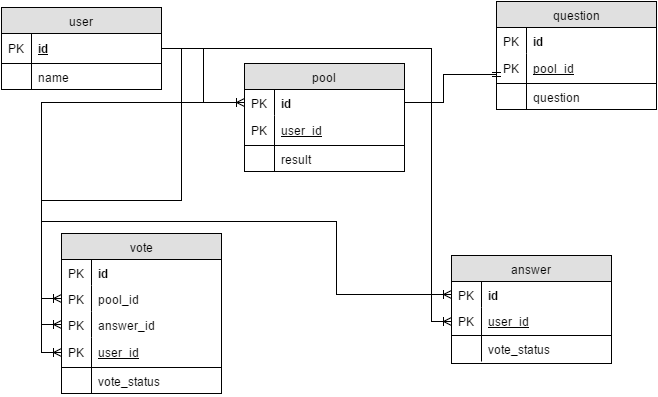

The diagram above was exported from draw.io. Its source (the exported page's mxGraphModel, read from the mxfile embedded in the PNG):
<mxGraphModel dx="876" dy="438" grid="1" gridSize="10" guides="1" tooltips="1" connect="1" arrows="1" fold="1" page="1" pageScale="1" pageWidth="826" pageHeight="1169" background="#ffffff" math="0" shadow="0">
  <root>
    <mxCell id="0" />
    <mxCell id="1" parent="0" />
    <mxCell id="2" value="user" style="swimlane;html=1;fontStyle=0;childLayout=stackLayout;horizontal=1;startSize=26;fillColor=#e0e0e0;horizontalStack=0;resizeParent=1;resizeLast=0;collapsible=1;marginBottom=0;swimlaneFillColor=#ffffff;align=center;" vertex="1" parent="1">
      <mxGeometry x="10" y="36" width="160" height="82" as="geometry" />
    </mxCell>
    <mxCell id="3" value="id" style="shape=partialRectangle;top=0;left=0;right=0;bottom=1;html=1;align=left;verticalAlign=middle;fillColor=none;spacingLeft=34;spacingRight=4;whiteSpace=wrap;overflow=hidden;rotatable=0;points=[[0,0.5],[1,0.5]];portConstraint=eastwest;dropTarget=0;fontStyle=5;" vertex="1" parent="2">
      <mxGeometry y="26" width="160" height="30" as="geometry" />
    </mxCell>
    <mxCell id="4" value="PK" style="shape=partialRectangle;top=0;left=0;bottom=0;html=1;fillColor=none;align=left;verticalAlign=middle;spacingLeft=4;spacingRight=4;whiteSpace=wrap;overflow=hidden;rotatable=0;points=[];portConstraint=eastwest;part=1;" vertex="1" connectable="0" parent="3">
      <mxGeometry width="30" height="30" as="geometry" />
    </mxCell>
    <mxCell id="5" value="name" style="shape=partialRectangle;top=0;left=0;right=0;bottom=0;html=1;align=left;verticalAlign=top;fillColor=none;spacingLeft=34;spacingRight=4;whiteSpace=wrap;overflow=hidden;rotatable=0;points=[[0,0.5],[1,0.5]];portConstraint=eastwest;dropTarget=0;" vertex="1" parent="2">
      <mxGeometry y="56" width="160" height="26" as="geometry" />
    </mxCell>
    <mxCell id="6" value="" style="shape=partialRectangle;top=0;left=0;bottom=0;html=1;fillColor=none;align=left;verticalAlign=top;spacingLeft=4;spacingRight=4;whiteSpace=wrap;overflow=hidden;rotatable=0;points=[];portConstraint=eastwest;part=1;" vertex="1" connectable="0" parent="5">
      <mxGeometry width="30" height="26" as="geometry" />
    </mxCell>
    <mxCell id="13" value="pool" style="swimlane;html=1;fontStyle=0;childLayout=stackLayout;horizontal=1;startSize=26;fillColor=#e0e0e0;horizontalStack=0;resizeParent=1;resizeLast=0;collapsible=1;marginBottom=0;swimlaneFillColor=#ffffff;align=center;" vertex="1" parent="1">
      <mxGeometry x="253" y="92" width="160" height="108" as="geometry" />
    </mxCell>
    <mxCell id="28" value="&lt;b&gt;id&lt;/b&gt;" style="shape=partialRectangle;top=0;left=0;right=0;bottom=0;html=1;align=left;verticalAlign=top;fillColor=none;spacingLeft=34;spacingRight=4;whiteSpace=wrap;overflow=hidden;rotatable=0;points=[[0,0.5],[1,0.5]];portConstraint=eastwest;dropTarget=0;" vertex="1" parent="13">
      <mxGeometry y="26" width="160" height="26" as="geometry" />
    </mxCell>
    <mxCell id="29" value="PK" style="shape=partialRectangle;top=0;left=0;bottom=0;html=1;fillColor=none;align=left;verticalAlign=top;spacingLeft=4;spacingRight=4;whiteSpace=wrap;overflow=hidden;rotatable=0;points=[];portConstraint=eastwest;part=1;" vertex="1" connectable="0" parent="28">
      <mxGeometry width="30" height="26" as="geometry" />
    </mxCell>
    <mxCell id="14" value="&lt;span style=&quot;font-weight: normal&quot;&gt;user_id&lt;/span&gt;" style="shape=partialRectangle;top=0;left=0;right=0;bottom=1;html=1;align=left;verticalAlign=middle;fillColor=none;spacingLeft=34;spacingRight=4;whiteSpace=wrap;overflow=hidden;rotatable=0;points=[[0,0.5],[1,0.5]];portConstraint=eastwest;dropTarget=0;fontStyle=5;" vertex="1" parent="13">
      <mxGeometry y="52" width="160" height="30" as="geometry" />
    </mxCell>
    <mxCell id="15" value="PK" style="shape=partialRectangle;top=0;left=0;bottom=0;html=1;fillColor=none;align=left;verticalAlign=middle;spacingLeft=4;spacingRight=4;whiteSpace=wrap;overflow=hidden;rotatable=0;points=[];portConstraint=eastwest;part=1;" vertex="1" connectable="0" parent="14">
      <mxGeometry width="30" height="30" as="geometry" />
    </mxCell>
    <mxCell id="16" value="result" style="shape=partialRectangle;top=0;left=0;right=0;bottom=0;html=1;align=left;verticalAlign=top;fillColor=none;spacingLeft=34;spacingRight=4;whiteSpace=wrap;overflow=hidden;rotatable=0;points=[[0,0.5],[1,0.5]];portConstraint=eastwest;dropTarget=0;" vertex="1" parent="13">
      <mxGeometry y="82" width="160" height="26" as="geometry" />
    </mxCell>
    <mxCell id="17" value="" style="shape=partialRectangle;top=0;left=0;bottom=0;html=1;fillColor=none;align=left;verticalAlign=top;spacingLeft=4;spacingRight=4;whiteSpace=wrap;overflow=hidden;rotatable=0;points=[];portConstraint=eastwest;part=1;" vertex="1" connectable="0" parent="16">
      <mxGeometry width="30" height="26" as="geometry" />
    </mxCell>
    <mxCell id="30" value="question" style="swimlane;html=1;fontStyle=0;childLayout=stackLayout;horizontal=1;startSize=26;fillColor=#e0e0e0;horizontalStack=0;resizeParent=1;resizeLast=0;collapsible=1;marginBottom=0;swimlaneFillColor=#ffffff;align=center;" vertex="1" parent="1">
      <mxGeometry x="505" y="30" width="160" height="108" as="geometry" />
    </mxCell>
    <mxCell id="31" value="&lt;b&gt;id&lt;/b&gt;" style="shape=partialRectangle;top=0;left=0;right=0;bottom=0;html=1;align=left;verticalAlign=top;fillColor=none;spacingLeft=34;spacingRight=4;whiteSpace=wrap;overflow=hidden;rotatable=0;points=[[0,0.5],[1,0.5]];portConstraint=eastwest;dropTarget=0;" vertex="1" parent="30">
      <mxGeometry y="26" width="160" height="26" as="geometry" />
    </mxCell>
    <mxCell id="32" value="PK" style="shape=partialRectangle;top=0;left=0;bottom=0;html=1;fillColor=none;align=left;verticalAlign=top;spacingLeft=4;spacingRight=4;whiteSpace=wrap;overflow=hidden;rotatable=0;points=[];portConstraint=eastwest;part=1;" vertex="1" connectable="0" parent="31">
      <mxGeometry width="30" height="26" as="geometry" />
    </mxCell>
    <mxCell id="33" value="&lt;span style=&quot;font-weight: normal&quot;&gt;pool_id&lt;/span&gt;" style="shape=partialRectangle;top=0;left=0;right=0;bottom=1;html=1;align=left;verticalAlign=middle;fillColor=none;spacingLeft=34;spacingRight=4;whiteSpace=wrap;overflow=hidden;rotatable=0;points=[[0,0.5],[1,0.5]];portConstraint=eastwest;dropTarget=0;fontStyle=5;" vertex="1" parent="30">
      <mxGeometry y="52" width="160" height="30" as="geometry" />
    </mxCell>
    <mxCell id="34" value="PK" style="shape=partialRectangle;top=0;left=0;bottom=0;html=1;fillColor=none;align=left;verticalAlign=middle;spacingLeft=4;spacingRight=4;whiteSpace=wrap;overflow=hidden;rotatable=0;points=[];portConstraint=eastwest;part=1;" vertex="1" connectable="0" parent="33">
      <mxGeometry width="30" height="30" as="geometry" />
    </mxCell>
    <mxCell id="35" value="question" style="shape=partialRectangle;top=0;left=0;right=0;bottom=0;html=1;align=left;verticalAlign=top;fillColor=none;spacingLeft=34;spacingRight=4;whiteSpace=wrap;overflow=hidden;rotatable=0;points=[[0,0.5],[1,0.5]];portConstraint=eastwest;dropTarget=0;" vertex="1" parent="30">
      <mxGeometry y="82" width="160" height="26" as="geometry" />
    </mxCell>
    <mxCell id="36" value="" style="shape=partialRectangle;top=0;left=0;bottom=0;html=1;fillColor=none;align=left;verticalAlign=top;spacingLeft=4;spacingRight=4;whiteSpace=wrap;overflow=hidden;rotatable=0;points=[];portConstraint=eastwest;part=1;" vertex="1" connectable="0" parent="35">
      <mxGeometry width="30" height="26" as="geometry" />
    </mxCell>
    <mxCell id="48" value="vote" style="swimlane;html=1;fontStyle=0;childLayout=stackLayout;horizontal=1;startSize=26;fillColor=#e0e0e0;horizontalStack=0;resizeParent=1;resizeLast=0;collapsible=1;marginBottom=0;swimlaneFillColor=#ffffff;align=center;" vertex="1" parent="1">
      <mxGeometry x="70" y="262" width="160" height="160" as="geometry" />
    </mxCell>
    <mxCell id="49" value="&lt;b&gt;id&lt;/b&gt;" style="shape=partialRectangle;top=0;left=0;right=0;bottom=0;html=1;align=left;verticalAlign=top;fillColor=none;spacingLeft=34;spacingRight=4;whiteSpace=wrap;overflow=hidden;rotatable=0;points=[[0,0.5],[1,0.5]];portConstraint=eastwest;dropTarget=0;" vertex="1" parent="48">
      <mxGeometry y="26" width="160" height="26" as="geometry" />
    </mxCell>
    <mxCell id="50" value="PK" style="shape=partialRectangle;top=0;left=0;bottom=0;html=1;fillColor=none;align=left;verticalAlign=top;spacingLeft=4;spacingRight=4;whiteSpace=wrap;overflow=hidden;rotatable=0;points=[];portConstraint=eastwest;part=1;" vertex="1" connectable="0" parent="49">
      <mxGeometry width="30" height="26" as="geometry" />
    </mxCell>
    <mxCell id="61" value="pool_id" style="shape=partialRectangle;top=0;left=0;right=0;bottom=0;html=1;align=left;verticalAlign=top;fillColor=none;spacingLeft=34;spacingRight=4;whiteSpace=wrap;overflow=hidden;rotatable=0;points=[[0,0.5],[1,0.5]];portConstraint=eastwest;dropTarget=0;" vertex="1" parent="48">
      <mxGeometry y="52" width="160" height="26" as="geometry" />
    </mxCell>
    <mxCell id="62" value="PK" style="shape=partialRectangle;top=0;left=0;bottom=0;html=1;fillColor=none;align=left;verticalAlign=top;spacingLeft=4;spacingRight=4;whiteSpace=wrap;overflow=hidden;rotatable=0;points=[];portConstraint=eastwest;part=1;" vertex="1" connectable="0" parent="61">
      <mxGeometry width="30" height="26" as="geometry" />
    </mxCell>
    <mxCell id="63" value="answer_id" style="shape=partialRectangle;top=0;left=0;right=0;bottom=0;html=1;align=left;verticalAlign=top;fillColor=none;spacingLeft=34;spacingRight=4;whiteSpace=wrap;overflow=hidden;rotatable=0;points=[[0,0.5],[1,0.5]];portConstraint=eastwest;dropTarget=0;" vertex="1" parent="48">
      <mxGeometry y="78" width="160" height="26" as="geometry" />
    </mxCell>
    <mxCell id="64" value="PK" style="shape=partialRectangle;top=0;left=0;bottom=0;html=1;fillColor=none;align=left;verticalAlign=top;spacingLeft=4;spacingRight=4;whiteSpace=wrap;overflow=hidden;rotatable=0;points=[];portConstraint=eastwest;part=1;" vertex="1" connectable="0" parent="63">
      <mxGeometry width="30" height="26" as="geometry" />
    </mxCell>
    <mxCell id="51" value="&lt;span style=&quot;font-weight: normal&quot;&gt;user_id&lt;/span&gt;" style="shape=partialRectangle;top=0;left=0;right=0;bottom=1;html=1;align=left;verticalAlign=middle;fillColor=none;spacingLeft=34;spacingRight=4;whiteSpace=wrap;overflow=hidden;rotatable=0;points=[[0,0.5],[1,0.5]];portConstraint=eastwest;dropTarget=0;fontStyle=5;" vertex="1" parent="48">
      <mxGeometry y="104" width="160" height="30" as="geometry" />
    </mxCell>
    <mxCell id="52" value="PK" style="shape=partialRectangle;top=0;left=0;bottom=0;html=1;fillColor=none;align=left;verticalAlign=middle;spacingLeft=4;spacingRight=4;whiteSpace=wrap;overflow=hidden;rotatable=0;points=[];portConstraint=eastwest;part=1;" vertex="1" connectable="0" parent="51">
      <mxGeometry width="30" height="30" as="geometry" />
    </mxCell>
    <mxCell id="53" value="vote_status" style="shape=partialRectangle;top=0;left=0;right=0;bottom=0;html=1;align=left;verticalAlign=top;fillColor=none;spacingLeft=34;spacingRight=4;whiteSpace=wrap;overflow=hidden;rotatable=0;points=[[0,0.5],[1,0.5]];portConstraint=eastwest;dropTarget=0;" vertex="1" parent="48">
      <mxGeometry y="134" width="160" height="26" as="geometry" />
    </mxCell>
    <mxCell id="54" value="" style="shape=partialRectangle;top=0;left=0;bottom=0;html=1;fillColor=none;align=left;verticalAlign=top;spacingLeft=4;spacingRight=4;whiteSpace=wrap;overflow=hidden;rotatable=0;points=[];portConstraint=eastwest;part=1;" vertex="1" connectable="0" parent="53">
      <mxGeometry width="30" height="26" as="geometry" />
    </mxCell>
    <mxCell id="65" value="answer" style="swimlane;html=1;fontStyle=0;childLayout=stackLayout;horizontal=1;startSize=26;fillColor=#e0e0e0;horizontalStack=0;resizeParent=1;resizeLast=0;collapsible=1;marginBottom=0;swimlaneFillColor=#ffffff;align=center;" vertex="1" parent="1">
      <mxGeometry x="460" y="284" width="160" height="108" as="geometry" />
    </mxCell>
    <mxCell id="66" value="&lt;b&gt;id&lt;/b&gt;" style="shape=partialRectangle;top=0;left=0;right=0;bottom=0;html=1;align=left;verticalAlign=top;fillColor=none;spacingLeft=34;spacingRight=4;whiteSpace=wrap;overflow=hidden;rotatable=0;points=[[0,0.5],[1,0.5]];portConstraint=eastwest;dropTarget=0;" vertex="1" parent="65">
      <mxGeometry y="26" width="160" height="26" as="geometry" />
    </mxCell>
    <mxCell id="67" value="PK" style="shape=partialRectangle;top=0;left=0;bottom=0;html=1;fillColor=none;align=left;verticalAlign=top;spacingLeft=4;spacingRight=4;whiteSpace=wrap;overflow=hidden;rotatable=0;points=[];portConstraint=eastwest;part=1;" vertex="1" connectable="0" parent="66">
      <mxGeometry width="30" height="26" as="geometry" />
    </mxCell>
    <mxCell id="68" value="&lt;span style=&quot;font-weight: normal&quot;&gt;user_id&lt;/span&gt;" style="shape=partialRectangle;top=0;left=0;right=0;bottom=1;html=1;align=left;verticalAlign=middle;fillColor=none;spacingLeft=34;spacingRight=4;whiteSpace=wrap;overflow=hidden;rotatable=0;points=[[0,0.5],[1,0.5]];portConstraint=eastwest;dropTarget=0;fontStyle=5;" vertex="1" parent="65">
      <mxGeometry y="52" width="160" height="28" as="geometry" />
    </mxCell>
    <mxCell id="69" value="PK" style="shape=partialRectangle;top=0;left=0;bottom=0;html=1;fillColor=none;align=left;verticalAlign=middle;spacingLeft=4;spacingRight=4;whiteSpace=wrap;overflow=hidden;rotatable=0;points=[];portConstraint=eastwest;part=1;" vertex="1" connectable="0" parent="68">
      <mxGeometry width="30" height="28" as="geometry" />
    </mxCell>
    <mxCell id="70" value="vote_status" style="shape=partialRectangle;top=0;left=0;right=0;bottom=0;html=1;align=left;verticalAlign=top;fillColor=none;spacingLeft=34;spacingRight=4;whiteSpace=wrap;overflow=hidden;rotatable=0;points=[[0,0.5],[1,0.5]];portConstraint=eastwest;dropTarget=0;" vertex="1" parent="65">
      <mxGeometry y="80" width="160" height="26" as="geometry" />
    </mxCell>
    <mxCell id="71" value="" style="shape=partialRectangle;top=0;left=0;bottom=0;html=1;fillColor=none;align=left;verticalAlign=top;spacingLeft=4;spacingRight=4;whiteSpace=wrap;overflow=hidden;rotatable=0;points=[];portConstraint=eastwest;part=1;" vertex="1" connectable="0" parent="70">
      <mxGeometry width="30" height="26" as="geometry" />
    </mxCell>
    <mxCell id="73" style="edgeStyle=orthogonalEdgeStyle;rounded=0;html=1;exitX=1;exitY=0.5;entryX=0;entryY=0.5;endArrow=ERoneToMany;endFill=0;jettySize=auto;orthogonalLoop=1;" edge="1" parent="1" source="3" target="28">
      <mxGeometry relative="1" as="geometry" />
    </mxCell>
    <mxCell id="74" style="edgeStyle=orthogonalEdgeStyle;rounded=0;html=1;exitX=1;exitY=0.5;entryX=0;entryY=0.5;endArrow=ERoneToMany;endFill=0;jettySize=auto;orthogonalLoop=1;" edge="1" parent="1" source="3" target="51">
      <mxGeometry relative="1" as="geometry" />
    </mxCell>
    <mxCell id="75" style="edgeStyle=orthogonalEdgeStyle;rounded=0;html=1;exitX=1;exitY=0.5;entryX=0;entryY=0.5;endArrow=ERmandOne;endFill=0;jettySize=auto;orthogonalLoop=1;" edge="1" parent="1" source="28" target="33">
      <mxGeometry relative="1" as="geometry">
        <Array as="points">
          <mxPoint x="452" y="131" />
          <mxPoint x="452" y="103" />
        </Array>
      </mxGeometry>
    </mxCell>
    <mxCell id="77" style="edgeStyle=orthogonalEdgeStyle;rounded=0;html=1;exitX=1;exitY=0.5;entryX=0;entryY=0.5;endArrow=ERoneToMany;endFill=0;jettySize=auto;orthogonalLoop=1;" edge="1" parent="1" source="3" target="68">
      <mxGeometry relative="1" as="geometry">
        <Array as="points">
          <mxPoint x="440" y="77" />
          <mxPoint x="440" y="350" />
        </Array>
      </mxGeometry>
    </mxCell>
    <mxCell id="80" style="edgeStyle=orthogonalEdgeStyle;rounded=0;html=1;exitX=0;exitY=0.5;entryX=0;entryY=0.5;endArrow=ERoneToMany;endFill=0;jettySize=auto;orthogonalLoop=1;" edge="1" parent="1" source="28" target="61">
      <mxGeometry relative="1" as="geometry" />
    </mxCell>
    <mxCell id="81" style="edgeStyle=orthogonalEdgeStyle;rounded=0;html=1;exitX=0;exitY=0.5;entryX=0;entryY=0.5;endArrow=ERoneToMany;endFill=0;jettySize=auto;orthogonalLoop=1;startArrow=ERoneToMany;startFill=0;" edge="1" parent="1" source="66" target="63">
      <mxGeometry relative="1" as="geometry">
        <Array as="points">
          <mxPoint x="345" y="323" />
          <mxPoint x="345" y="250" />
          <mxPoint x="50" y="250" />
          <mxPoint x="50" y="353" />
        </Array>
      </mxGeometry>
    </mxCell>
  </root>
</mxGraphModel>